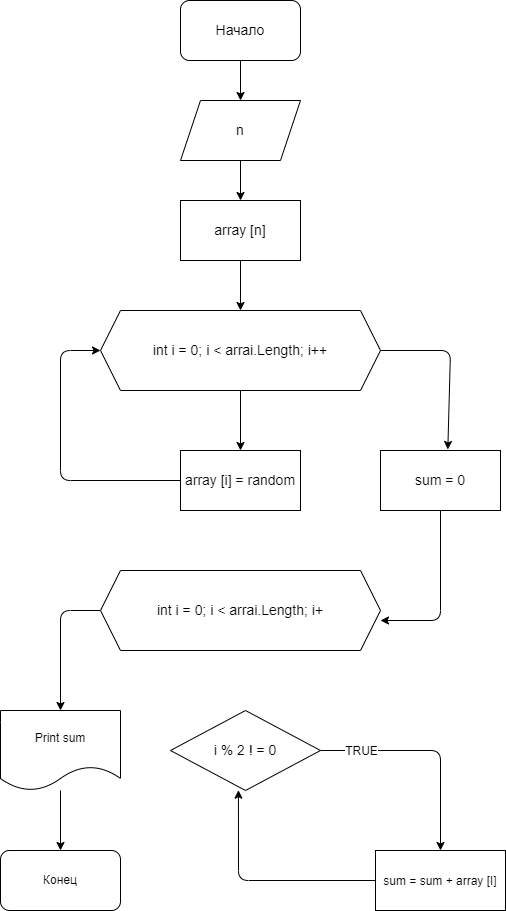

The diagram above was exported from draw.io. Its source (the exported page's mxGraphModel, read from the mxfile embedded in the PNG):
<mxGraphModel dx="784" dy="553" grid="1" gridSize="10" guides="1" tooltips="1" connect="1" arrows="1" fold="1" page="1" pageScale="1" pageWidth="827" pageHeight="1169" math="0" shadow="0">
  <root>
    <mxCell id="0" />
    <mxCell id="1" parent="0" />
    <mxCell id="9" value="" style="edgeStyle=none;html=1;fontSize=14;" edge="1" parent="1" source="2" target="3">
      <mxGeometry relative="1" as="geometry" />
    </mxCell>
    <mxCell id="2" value="&lt;font style=&quot;font-size: 14px&quot;&gt;Начало&lt;/font&gt;" style="rounded=1;whiteSpace=wrap;html=1;" vertex="1" parent="1">
      <mxGeometry x="320" y="30" width="120" height="60" as="geometry" />
    </mxCell>
    <mxCell id="10" value="" style="edgeStyle=none;html=1;fontSize=14;" edge="1" parent="1" source="3" target="4">
      <mxGeometry relative="1" as="geometry" />
    </mxCell>
    <mxCell id="3" value="n" style="shape=parallelogram;perimeter=parallelogramPerimeter;whiteSpace=wrap;html=1;fixedSize=1;fontSize=14;" vertex="1" parent="1">
      <mxGeometry x="320" y="130" width="120" height="60" as="geometry" />
    </mxCell>
    <mxCell id="11" value="" style="edgeStyle=none;html=1;fontSize=14;" edge="1" parent="1" source="4" target="5">
      <mxGeometry relative="1" as="geometry" />
    </mxCell>
    <mxCell id="4" value="array [n]" style="rounded=0;whiteSpace=wrap;html=1;fontSize=14;" vertex="1" parent="1">
      <mxGeometry x="320" y="230" width="120" height="60" as="geometry" />
    </mxCell>
    <mxCell id="13" style="edgeStyle=none;html=1;exitX=1;exitY=0.5;exitDx=0;exitDy=0;entryX=0.561;entryY=-0.017;entryDx=0;entryDy=0;entryPerimeter=0;fontSize=14;" edge="1" parent="1" source="5" target="7">
      <mxGeometry relative="1" as="geometry">
        <Array as="points">
          <mxPoint x="590" y="380" />
        </Array>
      </mxGeometry>
    </mxCell>
    <mxCell id="15" value="" style="edgeStyle=none;html=1;fontSize=14;" edge="1" parent="1" source="5" target="6">
      <mxGeometry relative="1" as="geometry" />
    </mxCell>
    <mxCell id="5" value="int i = 0; i &amp;lt; arrai.Length; i++" style="shape=hexagon;perimeter=hexagonPerimeter2;whiteSpace=wrap;html=1;fixedSize=1;fontSize=14;" vertex="1" parent="1">
      <mxGeometry x="240" y="340" width="280" height="80" as="geometry" />
    </mxCell>
    <mxCell id="12" style="edgeStyle=none;html=1;exitX=0;exitY=0.5;exitDx=0;exitDy=0;entryX=0;entryY=0.5;entryDx=0;entryDy=0;fontSize=14;" edge="1" parent="1" source="6" target="5">
      <mxGeometry relative="1" as="geometry">
        <Array as="points">
          <mxPoint x="200" y="510" />
          <mxPoint x="200" y="380" />
        </Array>
      </mxGeometry>
    </mxCell>
    <mxCell id="6" value="array [i] = random" style="rounded=0;whiteSpace=wrap;html=1;fontSize=14;" vertex="1" parent="1">
      <mxGeometry x="320" y="480" width="120" height="60" as="geometry" />
    </mxCell>
    <mxCell id="14" style="edgeStyle=none;html=1;exitX=0.5;exitY=1;exitDx=0;exitDy=0;entryX=1;entryY=0.625;entryDx=0;entryDy=0;entryPerimeter=0;fontSize=14;" edge="1" parent="1" source="7" target="8">
      <mxGeometry relative="1" as="geometry">
        <Array as="points">
          <mxPoint x="580" y="650" />
        </Array>
      </mxGeometry>
    </mxCell>
    <mxCell id="7" value="sum = 0" style="rounded=0;whiteSpace=wrap;html=1;fontSize=14;" vertex="1" parent="1">
      <mxGeometry x="520" y="480" width="120" height="60" as="geometry" />
    </mxCell>
    <mxCell id="24" style="edgeStyle=none;html=1;exitX=0;exitY=0.5;exitDx=0;exitDy=0;entryX=0.5;entryY=0;entryDx=0;entryDy=0;fontSize=12;" edge="1" parent="1" source="8" target="21">
      <mxGeometry relative="1" as="geometry">
        <Array as="points">
          <mxPoint x="200" y="640" />
        </Array>
      </mxGeometry>
    </mxCell>
    <mxCell id="8" value="int i = 0; i &amp;lt; arrai.Length; i+" style="shape=hexagon;perimeter=hexagonPerimeter2;whiteSpace=wrap;html=1;fixedSize=1;fontSize=14;" vertex="1" parent="1">
      <mxGeometry x="240" y="600" width="280" height="80" as="geometry" />
    </mxCell>
    <mxCell id="18" style="edgeStyle=none;html=1;exitX=1;exitY=0.5;exitDx=0;exitDy=0;entryX=0.5;entryY=0;entryDx=0;entryDy=0;fontSize=12;" edge="1" parent="1" source="16" target="17">
      <mxGeometry relative="1" as="geometry">
        <Array as="points">
          <mxPoint x="580" y="780" />
        </Array>
      </mxGeometry>
    </mxCell>
    <mxCell id="19" value="TRUE" style="edgeLabel;html=1;align=center;verticalAlign=middle;resizable=0;points=[];fontSize=12;" vertex="1" connectable="0" parent="18">
      <mxGeometry x="-0.6366" relative="1" as="geometry">
        <mxPoint as="offset" />
      </mxGeometry>
    </mxCell>
    <mxCell id="16" value="i % 2 ! = 0" style="rhombus;whiteSpace=wrap;html=1;fontSize=14;" vertex="1" parent="1">
      <mxGeometry x="310" y="740" width="150" height="80" as="geometry" />
    </mxCell>
    <mxCell id="20" style="edgeStyle=none;html=1;exitX=0;exitY=0.5;exitDx=0;exitDy=0;entryX=0.453;entryY=0.996;entryDx=0;entryDy=0;entryPerimeter=0;fontSize=12;" edge="1" parent="1" source="17" target="16">
      <mxGeometry relative="1" as="geometry">
        <Array as="points">
          <mxPoint x="378" y="910" />
        </Array>
      </mxGeometry>
    </mxCell>
    <mxCell id="17" value="&lt;font style=&quot;font-size: 12px&quot;&gt;sum = sum + array [I]&lt;/font&gt;" style="rounded=0;whiteSpace=wrap;html=1;fontSize=14;" vertex="1" parent="1">
      <mxGeometry x="515" y="880" width="130" height="60" as="geometry" />
    </mxCell>
    <mxCell id="23" value="" style="edgeStyle=none;html=1;fontSize=12;" edge="1" parent="1" source="21" target="22">
      <mxGeometry relative="1" as="geometry" />
    </mxCell>
    <mxCell id="21" value="Print sum" style="shape=document;whiteSpace=wrap;html=1;boundedLbl=1;fontSize=12;" vertex="1" parent="1">
      <mxGeometry x="140" y="740" width="120" height="80" as="geometry" />
    </mxCell>
    <mxCell id="22" value="Конец" style="rounded=1;whiteSpace=wrap;html=1;fontSize=12;" vertex="1" parent="1">
      <mxGeometry x="140" y="880" width="120" height="60" as="geometry" />
    </mxCell>
  </root>
</mxGraphModel>